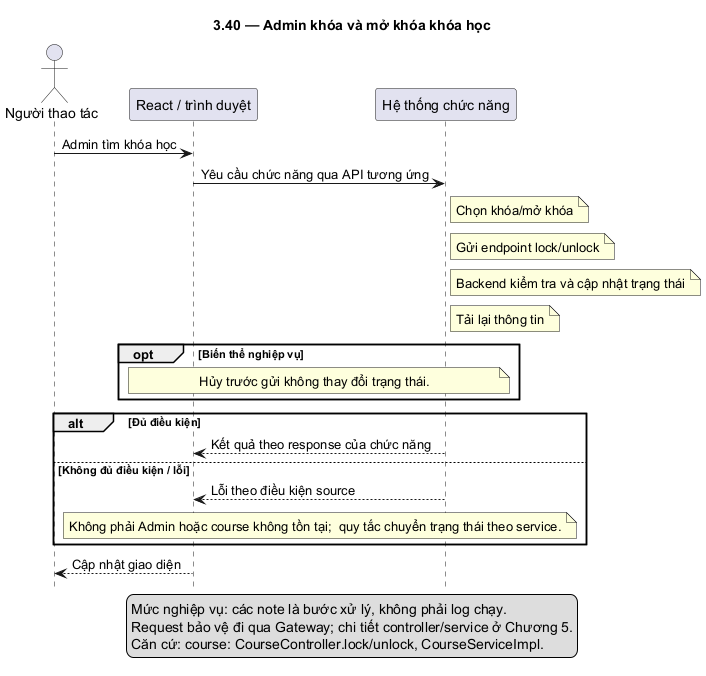

The diagram above was rendered by PlantUML. Its source (embedded in the PNG):
@startuml
skinparam defaultFontName DejaVu Sans
skinparam shadowing false
hide footbox
title 3.40 — Admin khóa và mở khóa khóa học
actor "Người thao tác" as U
participant "React / trình duyệt" as F
participant "Hệ thống chức năng" as B
U -> F: Admin tìm khóa học
F -> B: Yêu cầu chức năng qua API tương ứng
note right of B: Chọn khóa/mở khóa
note right of B: Gửi endpoint lock/unlock
note right of B: Backend kiểm tra và cập nhật trạng thái
note right of B: Tải lại thông tin
opt Biến thể nghiệp vụ
note over F,B: Hủy trước gửi không thay đổi trạng thái.
end
alt Đủ điều kiện
B --> F: Kết quả theo response của chức năng
else Không đủ điều kiện / lỗi
B --> F: Lỗi theo điều kiện source
note over F,B: Không phải Admin hoặc course không tồn tại;  quy tắc chuyển trạng thái theo service.
end
F --> U: Cập nhật giao diện
legend bottom
Mức nghiệp vụ: các note là bước xử lý, không phải log chạy.
Request bảo vệ đi qua Gateway; chi tiết controller/service ở Chương 5.
Căn cứ: course: CourseController.lock/unlock, CourseServiceImpl.
endlegend
@enduml